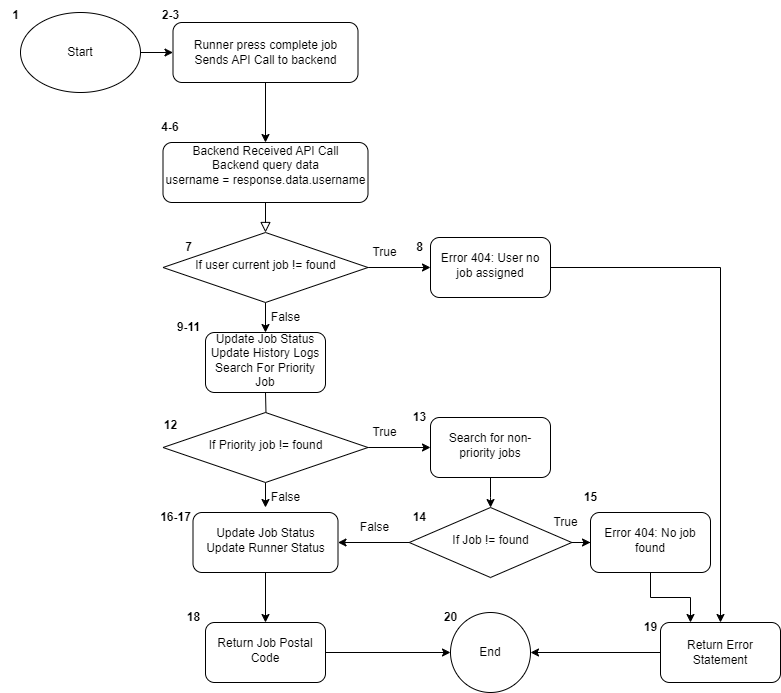

The diagram above was exported from draw.io. Its source (the exported page's mxGraphModel, read from the mxfile embedded in the PNG):
<mxGraphModel dx="1633" dy="763" grid="1" gridSize="10" guides="1" tooltips="1" connect="1" arrows="1" fold="1" page="1" pageScale="1" pageWidth="827" pageHeight="1169" math="0" shadow="0">
  <root>
    <mxCell id="73T5VLn2Vy7oTNVjUp_T-0" />
    <mxCell id="73T5VLn2Vy7oTNVjUp_T-1" parent="73T5VLn2Vy7oTNVjUp_T-0" />
    <mxCell id="73T5VLn2Vy7oTNVjUp_T-2" value="" style="rounded=0;html=1;jettySize=auto;orthogonalLoop=1;fontSize=11;endArrow=block;endFill=0;endSize=8;strokeWidth=1;shadow=0;labelBackgroundColor=none;edgeStyle=orthogonalEdgeStyle;" parent="73T5VLn2Vy7oTNVjUp_T-1" source="73T5VLn2Vy7oTNVjUp_T-3" target="73T5VLn2Vy7oTNVjUp_T-6" edge="1">
      <mxGeometry relative="1" as="geometry" />
    </mxCell>
    <mxCell id="73T5VLn2Vy7oTNVjUp_T-3" value="Backend Received API Call&lt;div&gt;Backend query data&lt;br&gt;&lt;div&gt;username = response.data.username&lt;/div&gt;&lt;div&gt;&lt;br&gt;&lt;/div&gt;&lt;/div&gt;" style="rounded=1;whiteSpace=wrap;html=1;fontSize=12;glass=0;strokeWidth=1;shadow=0;" parent="73T5VLn2Vy7oTNVjUp_T-1" vertex="1">
      <mxGeometry x="172.5" y="150" width="205" height="60" as="geometry" />
    </mxCell>
    <mxCell id="73T5VLn2Vy7oTNVjUp_T-5" value="" style="edgeStyle=orthogonalEdgeStyle;rounded=0;orthogonalLoop=1;jettySize=auto;html=1;" parent="73T5VLn2Vy7oTNVjUp_T-1" source="73T5VLn2Vy7oTNVjUp_T-6" target="73T5VLn2Vy7oTNVjUp_T-46" edge="1">
      <mxGeometry relative="1" as="geometry" />
    </mxCell>
    <mxCell id="W4nJEno4-mPbFt7BSv2w-1" style="edgeStyle=orthogonalEdgeStyle;rounded=0;orthogonalLoop=1;jettySize=auto;html=1;entryX=0.5;entryY=0;entryDx=0;entryDy=0;" parent="73T5VLn2Vy7oTNVjUp_T-1" source="73T5VLn2Vy7oTNVjUp_T-6" target="73T5VLn2Vy7oTNVjUp_T-48" edge="1">
      <mxGeometry relative="1" as="geometry" />
    </mxCell>
    <mxCell id="73T5VLn2Vy7oTNVjUp_T-6" value="If user current job != found" style="rhombus;whiteSpace=wrap;html=1;shadow=0;fontFamily=Helvetica;fontSize=12;align=center;strokeWidth=1;spacing=6;spacingTop=-4;" parent="73T5VLn2Vy7oTNVjUp_T-1" vertex="1">
      <mxGeometry x="172.5" y="240" width="205" height="70" as="geometry" />
    </mxCell>
    <mxCell id="73T5VLn2Vy7oTNVjUp_T-7" value="4-6" style="text;html=1;align=center;verticalAlign=middle;whiteSpace=wrap;rounded=0;fontStyle=1" parent="73T5VLn2Vy7oTNVjUp_T-1" vertex="1">
      <mxGeometry x="150" y="120" width="60" height="30" as="geometry" />
    </mxCell>
    <mxCell id="73T5VLn2Vy7oTNVjUp_T-8" value="" style="edgeStyle=orthogonalEdgeStyle;rounded=0;orthogonalLoop=1;jettySize=auto;html=1;" parent="73T5VLn2Vy7oTNVjUp_T-1" source="73T5VLn2Vy7oTNVjUp_T-9" target="73T5VLn2Vy7oTNVjUp_T-3" edge="1">
      <mxGeometry relative="1" as="geometry" />
    </mxCell>
    <mxCell id="73T5VLn2Vy7oTNVjUp_T-9" value="Runner press complete job&lt;div&gt;Sends API Call to backend&lt;/div&gt;" style="rounded=1;whiteSpace=wrap;html=1;fontSize=12;glass=0;strokeWidth=1;shadow=0;" parent="73T5VLn2Vy7oTNVjUp_T-1" vertex="1">
      <mxGeometry x="182.5" y="30" width="185" height="60" as="geometry" />
    </mxCell>
    <mxCell id="73T5VLn2Vy7oTNVjUp_T-10" value="1" style="text;html=1;align=center;verticalAlign=middle;resizable=0;points=[];autosize=1;strokeColor=none;fillColor=none;fontStyle=1" parent="73T5VLn2Vy7oTNVjUp_T-1" vertex="1">
      <mxGeometry x="10" y="8" width="30" height="30" as="geometry" />
    </mxCell>
    <mxCell id="73T5VLn2Vy7oTNVjUp_T-11" value="" style="edgeStyle=orthogonalEdgeStyle;rounded=0;orthogonalLoop=1;jettySize=auto;html=1;" parent="73T5VLn2Vy7oTNVjUp_T-1" target="73T5VLn2Vy7oTNVjUp_T-16" edge="1">
      <mxGeometry relative="1" as="geometry">
        <mxPoint x="275" y="400" as="sourcePoint" />
      </mxGeometry>
    </mxCell>
    <mxCell id="73T5VLn2Vy7oTNVjUp_T-14" value="" style="edgeStyle=orthogonalEdgeStyle;rounded=0;orthogonalLoop=1;jettySize=auto;html=1;" parent="73T5VLn2Vy7oTNVjUp_T-1" source="73T5VLn2Vy7oTNVjUp_T-16" edge="1">
      <mxGeometry relative="1" as="geometry">
        <mxPoint x="275" y="515" as="targetPoint" />
      </mxGeometry>
    </mxCell>
    <mxCell id="LaDMQVPDc4lAdKzfijOL-2" value="" style="edgeStyle=orthogonalEdgeStyle;rounded=0;orthogonalLoop=1;jettySize=auto;html=1;" parent="73T5VLn2Vy7oTNVjUp_T-1" source="73T5VLn2Vy7oTNVjUp_T-16" target="73T5VLn2Vy7oTNVjUp_T-52" edge="1">
      <mxGeometry relative="1" as="geometry" />
    </mxCell>
    <mxCell id="73T5VLn2Vy7oTNVjUp_T-16" value="If Priority job != found" style="rhombus;whiteSpace=wrap;html=1;shadow=0;fontFamily=Helvetica;fontSize=12;align=center;strokeWidth=1;spacing=6;spacingTop=-4;" parent="73T5VLn2Vy7oTNVjUp_T-1" vertex="1">
      <mxGeometry x="172.5" y="420" width="205" height="70" as="geometry" />
    </mxCell>
    <mxCell id="73T5VLn2Vy7oTNVjUp_T-35" value="" style="edgeStyle=orthogonalEdgeStyle;rounded=0;orthogonalLoop=1;jettySize=auto;html=1;" parent="73T5VLn2Vy7oTNVjUp_T-1" source="73T5VLn2Vy7oTNVjUp_T-36" target="73T5VLn2Vy7oTNVjUp_T-9" edge="1">
      <mxGeometry relative="1" as="geometry" />
    </mxCell>
    <mxCell id="73T5VLn2Vy7oTNVjUp_T-36" value="Start" style="ellipse;whiteSpace=wrap;html=1;" parent="73T5VLn2Vy7oTNVjUp_T-1" vertex="1">
      <mxGeometry x="30" y="20" width="120" height="80" as="geometry" />
    </mxCell>
    <mxCell id="73T5VLn2Vy7oTNVjUp_T-44" value="End" style="ellipse;whiteSpace=wrap;html=1;" parent="73T5VLn2Vy7oTNVjUp_T-1" vertex="1">
      <mxGeometry x="460" y="620" width="80" height="80" as="geometry" />
    </mxCell>
    <mxCell id="73T5VLn2Vy7oTNVjUp_T-45" style="edgeStyle=orthogonalEdgeStyle;rounded=0;orthogonalLoop=1;jettySize=auto;html=1;entryX=0.5;entryY=0;entryDx=0;entryDy=0;" parent="73T5VLn2Vy7oTNVjUp_T-1" source="73T5VLn2Vy7oTNVjUp_T-46" target="73T5VLn2Vy7oTNVjUp_T-60" edge="1">
      <mxGeometry relative="1" as="geometry" />
    </mxCell>
    <mxCell id="73T5VLn2Vy7oTNVjUp_T-46" value="Error 404: User no job assigned" style="rounded=1;whiteSpace=wrap;html=1;shadow=0;strokeWidth=1;spacing=6;spacingTop=-4;" parent="73T5VLn2Vy7oTNVjUp_T-1" vertex="1">
      <mxGeometry x="440" y="245" width="120" height="60" as="geometry" />
    </mxCell>
    <mxCell id="73T5VLn2Vy7oTNVjUp_T-48" value="Update Job Status&lt;div&gt;Update History Logs&lt;/div&gt;&lt;div&gt;Search For Priority Job&lt;/div&gt;" style="rounded=1;whiteSpace=wrap;html=1;shadow=0;strokeWidth=1;spacing=6;spacingTop=-4;" parent="73T5VLn2Vy7oTNVjUp_T-1" vertex="1">
      <mxGeometry x="215" y="340" width="120" height="60" as="geometry" />
    </mxCell>
    <mxCell id="LaDMQVPDc4lAdKzfijOL-3" value="" style="edgeStyle=orthogonalEdgeStyle;rounded=0;orthogonalLoop=1;jettySize=auto;html=1;" parent="73T5VLn2Vy7oTNVjUp_T-1" source="73T5VLn2Vy7oTNVjUp_T-52" target="LaDMQVPDc4lAdKzfijOL-0" edge="1">
      <mxGeometry relative="1" as="geometry" />
    </mxCell>
    <mxCell id="73T5VLn2Vy7oTNVjUp_T-52" value="Search for non-priority jobs" style="rounded=1;whiteSpace=wrap;html=1;shadow=0;strokeWidth=1;spacing=6;spacingTop=-4;" parent="73T5VLn2Vy7oTNVjUp_T-1" vertex="1">
      <mxGeometry x="440" y="425" width="120" height="60" as="geometry" />
    </mxCell>
    <mxCell id="LaDMQVPDc4lAdKzfijOL-14" style="edgeStyle=orthogonalEdgeStyle;rounded=0;orthogonalLoop=1;jettySize=auto;html=1;entryX=1;entryY=0.5;entryDx=0;entryDy=0;" parent="73T5VLn2Vy7oTNVjUp_T-1" source="73T5VLn2Vy7oTNVjUp_T-60" target="73T5VLn2Vy7oTNVjUp_T-44" edge="1">
      <mxGeometry relative="1" as="geometry" />
    </mxCell>
    <mxCell id="73T5VLn2Vy7oTNVjUp_T-60" value="Return Error Statement" style="rounded=1;whiteSpace=wrap;html=1;" parent="73T5VLn2Vy7oTNVjUp_T-1" vertex="1">
      <mxGeometry x="670" y="630" width="120" height="60" as="geometry" />
    </mxCell>
    <mxCell id="LaDMQVPDc4lAdKzfijOL-15" style="edgeStyle=orthogonalEdgeStyle;rounded=0;orthogonalLoop=1;jettySize=auto;html=1;entryX=0;entryY=0.5;entryDx=0;entryDy=0;" parent="73T5VLn2Vy7oTNVjUp_T-1" source="73T5VLn2Vy7oTNVjUp_T-62" target="73T5VLn2Vy7oTNVjUp_T-44" edge="1">
      <mxGeometry relative="1" as="geometry" />
    </mxCell>
    <mxCell id="73T5VLn2Vy7oTNVjUp_T-62" value="Return Job Postal Code" style="rounded=1;whiteSpace=wrap;html=1;shadow=0;strokeWidth=1;spacing=6;spacingTop=-4;" parent="73T5VLn2Vy7oTNVjUp_T-1" vertex="1">
      <mxGeometry x="215" y="630" width="120" height="60" as="geometry" />
    </mxCell>
    <mxCell id="73T5VLn2Vy7oTNVjUp_T-65" value="7" style="text;html=1;align=center;verticalAlign=middle;resizable=0;points=[];autosize=1;strokeColor=none;fillColor=none;fontStyle=1" parent="73T5VLn2Vy7oTNVjUp_T-1" vertex="1">
      <mxGeometry x="182.5" y="240" width="30" height="30" as="geometry" />
    </mxCell>
    <mxCell id="73T5VLn2Vy7oTNVjUp_T-66" value="8" style="text;html=1;align=center;verticalAlign=middle;resizable=0;points=[];autosize=1;strokeColor=none;fillColor=none;fontStyle=1" parent="73T5VLn2Vy7oTNVjUp_T-1" vertex="1">
      <mxGeometry x="414" y="240" width="30" height="30" as="geometry" />
    </mxCell>
    <mxCell id="73T5VLn2Vy7oTNVjUp_T-67" value="9-11" style="text;html=1;align=center;verticalAlign=middle;resizable=0;points=[];autosize=1;strokeColor=none;fillColor=none;fontStyle=1" parent="73T5VLn2Vy7oTNVjUp_T-1" vertex="1">
      <mxGeometry x="172.5" y="320" width="50" height="30" as="geometry" />
    </mxCell>
    <mxCell id="73T5VLn2Vy7oTNVjUp_T-69" value="12" style="text;html=1;align=center;verticalAlign=middle;resizable=0;points=[];autosize=1;strokeColor=none;fillColor=none;fontStyle=1" parent="73T5VLn2Vy7oTNVjUp_T-1" vertex="1">
      <mxGeometry x="160" y="418" width="40" height="30" as="geometry" />
    </mxCell>
    <mxCell id="73T5VLn2Vy7oTNVjUp_T-71" value="13" style="text;html=1;align=center;verticalAlign=middle;resizable=0;points=[];autosize=1;strokeColor=none;fillColor=none;fontStyle=1" parent="73T5VLn2Vy7oTNVjUp_T-1" vertex="1">
      <mxGeometry x="409" y="410" width="40" height="30" as="geometry" />
    </mxCell>
    <mxCell id="73T5VLn2Vy7oTNVjUp_T-73" value="15" style="text;html=1;align=center;verticalAlign=middle;resizable=0;points=[];autosize=1;strokeColor=none;fillColor=none;fontStyle=1" parent="73T5VLn2Vy7oTNVjUp_T-1" vertex="1">
      <mxGeometry x="580" y="490" width="40" height="30" as="geometry" />
    </mxCell>
    <mxCell id="73T5VLn2Vy7oTNVjUp_T-74" value="16-17" style="text;html=1;align=center;verticalAlign=middle;resizable=0;points=[];autosize=1;strokeColor=none;fillColor=none;fontStyle=1" parent="73T5VLn2Vy7oTNVjUp_T-1" vertex="1">
      <mxGeometry x="160" y="510" width="50" height="30" as="geometry" />
    </mxCell>
    <mxCell id="73T5VLn2Vy7oTNVjUp_T-88" value="2-3" style="text;html=1;align=center;verticalAlign=middle;resizable=0;points=[];autosize=1;strokeColor=none;fillColor=none;fontStyle=1" parent="73T5VLn2Vy7oTNVjUp_T-1" vertex="1">
      <mxGeometry x="160" y="8" width="40" height="30" as="geometry" />
    </mxCell>
    <mxCell id="LaDMQVPDc4lAdKzfijOL-9" value="" style="edgeStyle=orthogonalEdgeStyle;rounded=0;orthogonalLoop=1;jettySize=auto;html=1;" parent="73T5VLn2Vy7oTNVjUp_T-1" source="LaDMQVPDc4lAdKzfijOL-0" target="LaDMQVPDc4lAdKzfijOL-8" edge="1">
      <mxGeometry relative="1" as="geometry" />
    </mxCell>
    <mxCell id="LaDMQVPDc4lAdKzfijOL-10" value="" style="edgeStyle=orthogonalEdgeStyle;rounded=0;orthogonalLoop=1;jettySize=auto;html=1;" parent="73T5VLn2Vy7oTNVjUp_T-1" source="LaDMQVPDc4lAdKzfijOL-0" target="LaDMQVPDc4lAdKzfijOL-7" edge="1">
      <mxGeometry relative="1" as="geometry" />
    </mxCell>
    <mxCell id="LaDMQVPDc4lAdKzfijOL-0" value="If Job != found" style="rhombus;whiteSpace=wrap;html=1;shadow=0;fontFamily=Helvetica;fontSize=12;align=center;strokeWidth=1;spacing=6;spacingTop=-4;" parent="73T5VLn2Vy7oTNVjUp_T-1" vertex="1">
      <mxGeometry x="418.75" y="515" width="162.5" height="70" as="geometry" />
    </mxCell>
    <mxCell id="LaDMQVPDc4lAdKzfijOL-6" value="14" style="text;html=1;align=center;verticalAlign=middle;resizable=0;points=[];autosize=1;strokeColor=none;fillColor=none;fontStyle=1" parent="73T5VLn2Vy7oTNVjUp_T-1" vertex="1">
      <mxGeometry x="409" y="510" width="40" height="30" as="geometry" />
    </mxCell>
    <mxCell id="LaDMQVPDc4lAdKzfijOL-12" value="" style="edgeStyle=orthogonalEdgeStyle;rounded=0;orthogonalLoop=1;jettySize=auto;html=1;" parent="73T5VLn2Vy7oTNVjUp_T-1" source="LaDMQVPDc4lAdKzfijOL-7" target="73T5VLn2Vy7oTNVjUp_T-62" edge="1">
      <mxGeometry relative="1" as="geometry" />
    </mxCell>
    <mxCell id="LaDMQVPDc4lAdKzfijOL-7" value="Update Job Status&lt;div&gt;Update Runner Status&lt;/div&gt;" style="rounded=1;whiteSpace=wrap;html=1;shadow=0;strokeWidth=1;spacing=6;spacingTop=-4;" parent="73T5VLn2Vy7oTNVjUp_T-1" vertex="1">
      <mxGeometry x="202.5" y="520" width="145" height="60" as="geometry" />
    </mxCell>
    <mxCell id="LaDMQVPDc4lAdKzfijOL-13" style="edgeStyle=orthogonalEdgeStyle;rounded=0;orthogonalLoop=1;jettySize=auto;html=1;entryX=0.25;entryY=0;entryDx=0;entryDy=0;" parent="73T5VLn2Vy7oTNVjUp_T-1" source="LaDMQVPDc4lAdKzfijOL-8" target="73T5VLn2Vy7oTNVjUp_T-60" edge="1">
      <mxGeometry relative="1" as="geometry" />
    </mxCell>
    <mxCell id="LaDMQVPDc4lAdKzfijOL-8" value="Error 404: No job found" style="rounded=1;whiteSpace=wrap;html=1;shadow=0;strokeWidth=1;spacing=6;spacingTop=-4;" parent="73T5VLn2Vy7oTNVjUp_T-1" vertex="1">
      <mxGeometry x="600" y="520" width="120" height="60" as="geometry" />
    </mxCell>
    <mxCell id="LaDMQVPDc4lAdKzfijOL-16" value="18" style="text;html=1;align=center;verticalAlign=middle;resizable=0;points=[];autosize=1;strokeColor=none;fillColor=none;fontStyle=1" parent="73T5VLn2Vy7oTNVjUp_T-1" vertex="1">
      <mxGeometry x="182.5" y="610" width="40" height="30" as="geometry" />
    </mxCell>
    <mxCell id="LaDMQVPDc4lAdKzfijOL-17" value="19" style="text;html=1;align=center;verticalAlign=middle;resizable=0;points=[];autosize=1;strokeColor=none;fillColor=none;fontStyle=1" parent="73T5VLn2Vy7oTNVjUp_T-1" vertex="1">
      <mxGeometry x="640" y="620" width="40" height="30" as="geometry" />
    </mxCell>
    <mxCell id="LaDMQVPDc4lAdKzfijOL-19" value="20" style="text;html=1;align=center;verticalAlign=middle;resizable=0;points=[];autosize=1;strokeColor=none;fillColor=none;fontStyle=1" parent="73T5VLn2Vy7oTNVjUp_T-1" vertex="1">
      <mxGeometry x="440" y="610" width="40" height="30" as="geometry" />
    </mxCell>
    <mxCell id="Tp2y2mdIPNmUC5FeJ3SV-0" value="True" style="text;html=1;align=center;verticalAlign=middle;resizable=0;points=[];autosize=1;strokeColor=none;fillColor=none;" vertex="1" parent="73T5VLn2Vy7oTNVjUp_T-1">
      <mxGeometry x="368.75" y="245" width="50" height="30" as="geometry" />
    </mxCell>
    <mxCell id="Tp2y2mdIPNmUC5FeJ3SV-2" value="True" style="text;html=1;align=center;verticalAlign=middle;resizable=0;points=[];autosize=1;strokeColor=none;fillColor=none;" vertex="1" parent="73T5VLn2Vy7oTNVjUp_T-1">
      <mxGeometry x="368.75" y="425" width="50" height="30" as="geometry" />
    </mxCell>
    <mxCell id="Tp2y2mdIPNmUC5FeJ3SV-3" value="True" style="text;html=1;align=center;verticalAlign=middle;resizable=0;points=[];autosize=1;strokeColor=none;fillColor=none;" vertex="1" parent="73T5VLn2Vy7oTNVjUp_T-1">
      <mxGeometry x="550" y="515" width="50" height="30" as="geometry" />
    </mxCell>
    <mxCell id="Tp2y2mdIPNmUC5FeJ3SV-5" value="False" style="text;html=1;align=center;verticalAlign=middle;resizable=0;points=[];autosize=1;strokeColor=none;fillColor=none;" vertex="1" parent="73T5VLn2Vy7oTNVjUp_T-1">
      <mxGeometry x="270" y="310" width="50" height="30" as="geometry" />
    </mxCell>
    <mxCell id="Tp2y2mdIPNmUC5FeJ3SV-6" value="False" style="text;html=1;align=center;verticalAlign=middle;resizable=0;points=[];autosize=1;strokeColor=none;fillColor=none;" vertex="1" parent="73T5VLn2Vy7oTNVjUp_T-1">
      <mxGeometry x="270" y="490" width="50" height="30" as="geometry" />
    </mxCell>
    <mxCell id="Tp2y2mdIPNmUC5FeJ3SV-7" value="False" style="text;html=1;align=center;verticalAlign=middle;resizable=0;points=[];autosize=1;strokeColor=none;fillColor=none;" vertex="1" parent="73T5VLn2Vy7oTNVjUp_T-1">
      <mxGeometry x="359" y="520" width="50" height="30" as="geometry" />
    </mxCell>
  </root>
</mxGraphModel>